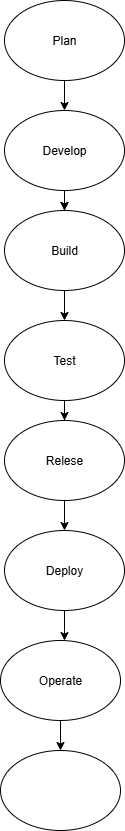

The diagram above was exported from draw.io. Its source (the exported page's mxGraphModel, read from the mxfile embedded in the PNG):
<mxGraphModel dx="1042" dy="562" grid="1" gridSize="10" guides="1" tooltips="1" connect="1" arrows="1" fold="1" page="1" pageScale="1" pageWidth="827" pageHeight="1169" math="0" shadow="0">
  <root>
    <mxCell id="0" />
    <mxCell id="1" parent="0" />
    <mxCell id="26w-9IUwGnoWTvF5mH1U-12" value="" style="edgeStyle=orthogonalEdgeStyle;rounded=0;orthogonalLoop=1;jettySize=auto;html=1;" edge="1" parent="1" source="26w-9IUwGnoWTvF5mH1U-1" target="26w-9IUwGnoWTvF5mH1U-2">
      <mxGeometry relative="1" as="geometry" />
    </mxCell>
    <mxCell id="26w-9IUwGnoWTvF5mH1U-1" value="Build" style="ellipse;whiteSpace=wrap;html=1;" vertex="1" parent="1">
      <mxGeometry x="354" y="240" width="120" height="80" as="geometry" />
    </mxCell>
    <mxCell id="26w-9IUwGnoWTvF5mH1U-13" value="" style="edgeStyle=orthogonalEdgeStyle;rounded=0;orthogonalLoop=1;jettySize=auto;html=1;" edge="1" parent="1" source="26w-9IUwGnoWTvF5mH1U-2" target="26w-9IUwGnoWTvF5mH1U-5">
      <mxGeometry relative="1" as="geometry" />
    </mxCell>
    <mxCell id="26w-9IUwGnoWTvF5mH1U-2" value="Test" style="ellipse;whiteSpace=wrap;html=1;" vertex="1" parent="1">
      <mxGeometry x="354" y="350" width="120" height="80" as="geometry" />
    </mxCell>
    <mxCell id="26w-9IUwGnoWTvF5mH1U-17" value="" style="edgeStyle=orthogonalEdgeStyle;rounded=0;orthogonalLoop=1;jettySize=auto;html=1;" edge="1" parent="1" source="26w-9IUwGnoWTvF5mH1U-3" target="26w-9IUwGnoWTvF5mH1U-1">
      <mxGeometry relative="1" as="geometry" />
    </mxCell>
    <mxCell id="26w-9IUwGnoWTvF5mH1U-18" style="edgeStyle=orthogonalEdgeStyle;rounded=0;orthogonalLoop=1;jettySize=auto;html=1;" edge="1" parent="1" source="26w-9IUwGnoWTvF5mH1U-3" target="26w-9IUwGnoWTvF5mH1U-1">
      <mxGeometry relative="1" as="geometry" />
    </mxCell>
    <mxCell id="26w-9IUwGnoWTvF5mH1U-3" value="Develop" style="ellipse;whiteSpace=wrap;html=1;" vertex="1" parent="1">
      <mxGeometry x="354" y="140" width="120" height="80" as="geometry" />
    </mxCell>
    <mxCell id="26w-9IUwGnoWTvF5mH1U-19" value="" style="edgeStyle=orthogonalEdgeStyle;rounded=0;orthogonalLoop=1;jettySize=auto;html=1;" edge="1" parent="1" source="26w-9IUwGnoWTvF5mH1U-4" target="26w-9IUwGnoWTvF5mH1U-3">
      <mxGeometry relative="1" as="geometry" />
    </mxCell>
    <mxCell id="26w-9IUwGnoWTvF5mH1U-4" value="Plan" style="ellipse;whiteSpace=wrap;html=1;" vertex="1" parent="1">
      <mxGeometry x="354" y="30" width="120" height="80" as="geometry" />
    </mxCell>
    <mxCell id="26w-9IUwGnoWTvF5mH1U-14" value="" style="edgeStyle=orthogonalEdgeStyle;rounded=0;orthogonalLoop=1;jettySize=auto;html=1;" edge="1" parent="1" source="26w-9IUwGnoWTvF5mH1U-5" target="26w-9IUwGnoWTvF5mH1U-6">
      <mxGeometry relative="1" as="geometry" />
    </mxCell>
    <mxCell id="26w-9IUwGnoWTvF5mH1U-5" value="Relese" style="ellipse;whiteSpace=wrap;html=1;" vertex="1" parent="1">
      <mxGeometry x="354" y="450" width="120" height="80" as="geometry" />
    </mxCell>
    <mxCell id="26w-9IUwGnoWTvF5mH1U-15" value="" style="edgeStyle=orthogonalEdgeStyle;rounded=0;orthogonalLoop=1;jettySize=auto;html=1;" edge="1" parent="1" source="26w-9IUwGnoWTvF5mH1U-6" target="26w-9IUwGnoWTvF5mH1U-7">
      <mxGeometry relative="1" as="geometry">
        <Array as="points">
          <mxPoint x="414" y="660" />
          <mxPoint x="414" y="660" />
        </Array>
      </mxGeometry>
    </mxCell>
    <mxCell id="26w-9IUwGnoWTvF5mH1U-6" value="Deploy" style="ellipse;whiteSpace=wrap;html=1;" vertex="1" parent="1">
      <mxGeometry x="354" y="560" width="120" height="80" as="geometry" />
    </mxCell>
    <mxCell id="26w-9IUwGnoWTvF5mH1U-16" value="" style="edgeStyle=orthogonalEdgeStyle;rounded=0;orthogonalLoop=1;jettySize=auto;html=1;" edge="1" parent="1" source="26w-9IUwGnoWTvF5mH1U-7" target="26w-9IUwGnoWTvF5mH1U-8">
      <mxGeometry relative="1" as="geometry" />
    </mxCell>
    <mxCell id="26w-9IUwGnoWTvF5mH1U-7" value="Operate" style="ellipse;whiteSpace=wrap;html=1;" vertex="1" parent="1">
      <mxGeometry x="350" y="670" width="120" height="80" as="geometry" />
    </mxCell>
    <mxCell id="26w-9IUwGnoWTvF5mH1U-8" value="" style="ellipse;whiteSpace=wrap;html=1;" vertex="1" parent="1">
      <mxGeometry x="350" y="780" width="120" height="80" as="geometry" />
    </mxCell>
  </root>
</mxGraphModel>